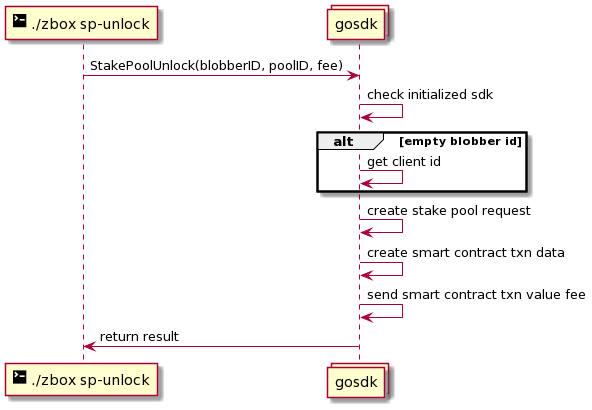

The diagram above was rendered by PlantUML. Its source (embedded in the PNG):
@startuml
participant "<size:20><&terminal></size> ./zbox sp-unlock" as cli
collections gosdk

cli -> gosdk: StakePoolUnlock(blobberID, poolID, fee)

gosdk -> gosdk: check initialized sdk
alt empty blobber id
gosdk -> gosdk: get client id
end

gosdk -> gosdk: create stake pool request
gosdk -> gosdk: create smart contract txn data
gosdk -> gosdk: send smart contract txn value fee 
gosdk -> cli: return result
@enduml